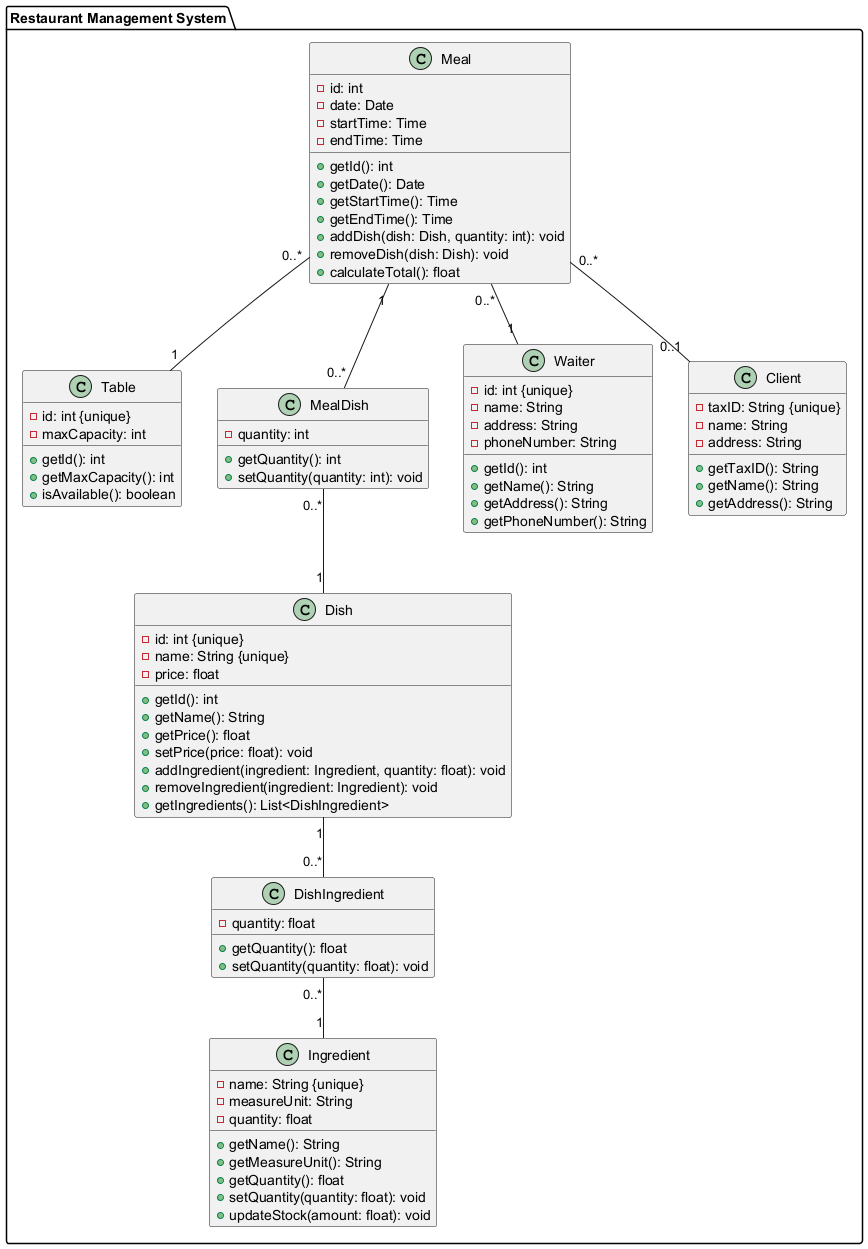

The diagram above was rendered by PlantUML. Its source (embedded in the PNG):
@startuml
package "Restaurant Management System" {

    class Ingredient {
        - name: String {unique}
        - measureUnit: String
        - quantity: float
        + getName(): String
        + getMeasureUnit(): String
        + getQuantity(): float
        + setQuantity(quantity: float): void
        + updateStock(amount: float): void
    }

    class Dish {
        - id: int {unique}
        - name: String {unique}
        - price: float
        + getId(): int
        + getName(): String
        + getPrice(): float
        + setPrice(price: float): void
        + addIngredient(ingredient: Ingredient, quantity: float): void
        + removeIngredient(ingredient: Ingredient): void
        + getIngredients(): List<DishIngredient>
    }

    class DishIngredient {
        - quantity: float
        + getQuantity(): float
        + setQuantity(quantity: float): void
    }

    class Table {
        - id: int {unique}
        - maxCapacity: int
        + getId(): int
        + getMaxCapacity(): int
        + isAvailable(): boolean
    }

    class Meal {
        - id: int
        - date: Date
        - startTime: Time
        - endTime: Time
        + getId(): int
        + getDate(): Date
        + getStartTime(): Time
        + getEndTime(): Time
        + addDish(dish: Dish, quantity: int): void
        + removeDish(dish: Dish): void
        + calculateTotal(): float
    }

    class MealDish {
        - quantity: int
        + getQuantity(): int
        + setQuantity(quantity: int): void
    }

    class Waiter {
        - id: int {unique}
        - name: String
        - address: String
        - phoneNumber: String
        + getId(): int
        + getName(): String
        + getAddress(): String
        + getPhoneNumber(): String
    }

    class Client {
        - taxID: String {unique}
        - name: String
        - address: String
        + getTaxID(): String
        + getName(): String
        + getAddress(): String
    }

    Dish "1" -- "0..*" DishIngredient
    DishIngredient "0..*" -- "1" Ingredient

    Meal "1" -- "0..*" MealDish
    MealDish "0..*" -- "1" Dish

    Meal "0..*" -- "1" Table
    Meal "0..*" -- "1" Waiter
    Meal "0..*" -- "0..1" Client
}
@enduml